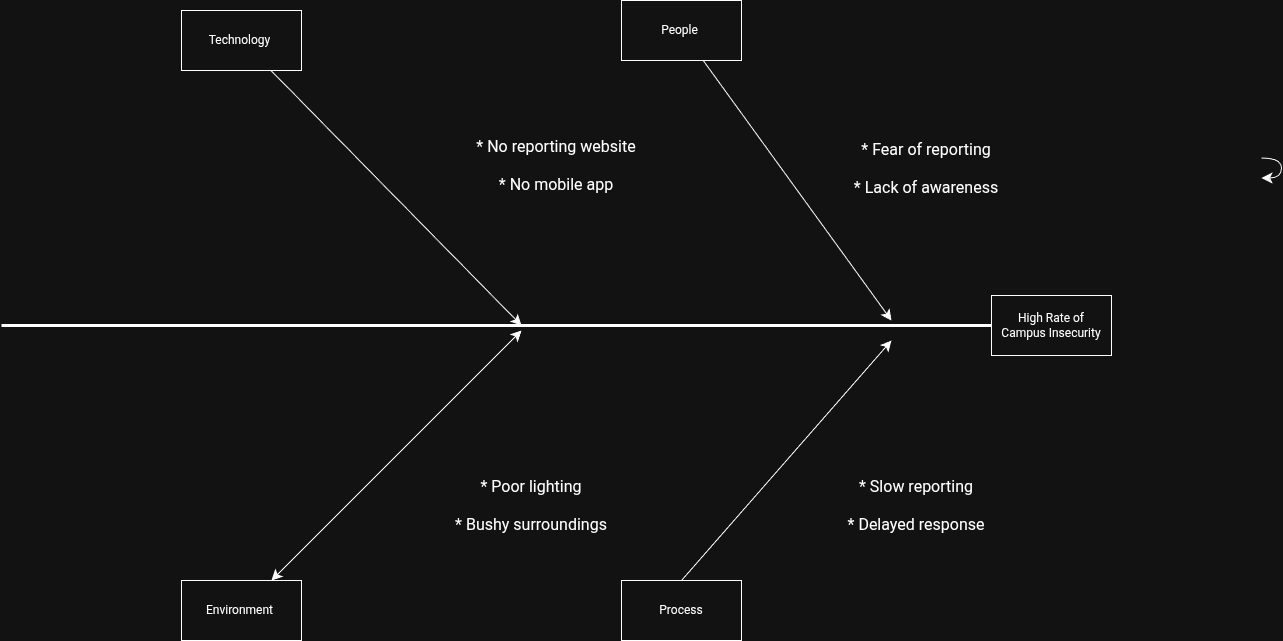

The diagram above was exported from draw.io. Its source (the exported page's mxGraphModel, read from the mxfile embedded in the PNG):
<mxGraphModel dx="1767" dy="1650" grid="1" gridSize="10" guides="1" tooltips="1" connect="1" arrows="1" fold="1" page="1" pageScale="1" pageWidth="827" pageHeight="1169" math="0" shadow="0">
  <root>
    <mxCell id="0" />
    <mxCell id="1" parent="0" />
    <mxCell id="ebVKcsITBR_a1d-Z9i9z-14" parent="1" style="text;html=1;whiteSpace=wrap;strokeColor=none;fillColor=none;align=center;verticalAlign=middle;rounded=0;fontSize=16;" value="* Fear of reporting&lt;div&gt;&lt;br&gt;&lt;div&gt;* Lack of awareness&lt;/div&gt;&lt;/div&gt;" vertex="1">
      <mxGeometry height="315" width="670" x="200" y="240" as="geometry" />
    </mxCell>
    <mxCell id="ebVKcsITBR_a1d-Z9i9z-1" edge="1" parent="1" style="edgeStyle=none;orthogonalLoop=1;jettySize=auto;html=1;rounded=0;fontSize=12;startSize=8;endSize=8;curved=1;strokeWidth=3;entryX=1;entryY=0.5;entryDx=0;entryDy=0;" target="ebVKcsITBR_a1d-Z9i9z-2" value="">
      <mxGeometry relative="1" width="120" as="geometry">
        <Array as="points" />
        <mxPoint x="-390" y="555" as="sourcePoint" />
        <mxPoint x="380" y="555" as="targetPoint" />
      </mxGeometry>
    </mxCell>
    <mxCell id="ebVKcsITBR_a1d-Z9i9z-2" parent="1" style="whiteSpace=wrap;html=1;" value="High Rate of&lt;div&gt;Campus Insecurity&lt;/div&gt;" vertex="1">
      <mxGeometry height="60" width="120" x="600" y="525" as="geometry" />
    </mxCell>
    <mxCell id="ebVKcsITBR_a1d-Z9i9z-3" edge="1" parent="1" source="ebVKcsITBR_a1d-Z9i9z-7" style="orthogonalLoop=1;jettySize=auto;html=1;rounded=0;fontSize=12;startSize=8;endSize=8;" value="">
      <mxGeometry relative="1" width="120" as="geometry">
        <mxPoint x="310" y="290" as="sourcePoint" />
        <mxPoint x="500" y="550" as="targetPoint" />
      </mxGeometry>
    </mxCell>
    <mxCell id="ebVKcsITBR_a1d-Z9i9z-4" edge="1" parent="1" style="edgeStyle=none;orthogonalLoop=1;jettySize=auto;html=1;rounded=0;fontSize=12;startSize=8;endSize=8;curved=1;" value="">
      <mxGeometry relative="1" width="120" as="geometry">
        <Array as="points" />
        <mxPoint x="290" y="810" as="sourcePoint" />
        <mxPoint x="500" y="570" as="targetPoint" />
      </mxGeometry>
    </mxCell>
    <mxCell id="ebVKcsITBR_a1d-Z9i9z-5" edge="1" parent="1" source="ebVKcsITBR_a1d-Z9i9z-10" style="edgeStyle=none;orthogonalLoop=1;jettySize=auto;html=1;rounded=0;fontSize=12;startSize=8;endSize=8;curved=1;" value="">
      <mxGeometry relative="1" width="120" as="geometry">
        <Array as="points" />
        <mxPoint x="-100" y="790" as="sourcePoint" />
        <mxPoint x="130" y="560" as="targetPoint" />
      </mxGeometry>
    </mxCell>
    <mxCell id="ebVKcsITBR_a1d-Z9i9z-6" edge="1" parent="1" source="ebVKcsITBR_a1d-Z9i9z-12" style="edgeStyle=none;orthogonalLoop=1;jettySize=auto;html=1;rounded=0;fontSize=12;startSize=8;endSize=8;curved=1;" value="">
      <mxGeometry relative="1" width="120" as="geometry">
        <Array as="points" />
        <mxPoint x="-100" y="300" as="sourcePoint" />
        <mxPoint x="130" y="555" as="targetPoint" />
      </mxGeometry>
    </mxCell>
    <mxCell id="ebVKcsITBR_a1d-Z9i9z-8" edge="1" parent="1" style="orthogonalLoop=1;jettySize=auto;html=1;rounded=0;fontSize=12;startSize=8;endSize=8;" target="ebVKcsITBR_a1d-Z9i9z-7" value="">
      <mxGeometry relative="1" width="120" as="geometry">
        <mxPoint x="310" y="290" as="sourcePoint" />
        <mxPoint x="500" y="550" as="targetPoint" />
      </mxGeometry>
    </mxCell>
    <mxCell id="ebVKcsITBR_a1d-Z9i9z-7" parent="1" style="whiteSpace=wrap;html=1;" value="People&amp;nbsp;" vertex="1">
      <mxGeometry height="60" width="120" x="230" y="230" as="geometry" />
    </mxCell>
    <mxCell id="ebVKcsITBR_a1d-Z9i9z-9" parent="1" style="whiteSpace=wrap;html=1;" value="Process" vertex="1">
      <mxGeometry height="60" width="120" x="230" y="810" as="geometry" />
    </mxCell>
    <mxCell id="ebVKcsITBR_a1d-Z9i9z-11" edge="1" parent="1" style="edgeStyle=none;orthogonalLoop=1;jettySize=auto;html=1;rounded=0;fontSize=12;startSize=8;endSize=8;curved=1;" target="ebVKcsITBR_a1d-Z9i9z-10" value="">
      <mxGeometry relative="1" width="120" as="geometry">
        <Array as="points" />
        <mxPoint x="-100" y="790" as="sourcePoint" />
        <mxPoint x="130" y="560" as="targetPoint" />
      </mxGeometry>
    </mxCell>
    <mxCell id="ebVKcsITBR_a1d-Z9i9z-10" parent="1" style="whiteSpace=wrap;html=1;" value="Environment&amp;nbsp;" vertex="1">
      <mxGeometry height="60" width="120" x="-210" y="810" as="geometry" />
    </mxCell>
    <mxCell id="ebVKcsITBR_a1d-Z9i9z-13" edge="1" parent="1" style="edgeStyle=none;orthogonalLoop=1;jettySize=auto;html=1;rounded=0;fontSize=12;startSize=8;endSize=8;curved=1;" target="ebVKcsITBR_a1d-Z9i9z-12" value="">
      <mxGeometry relative="1" width="120" as="geometry">
        <Array as="points" />
        <mxPoint x="-100" y="300" as="sourcePoint" />
        <mxPoint x="130" y="555" as="targetPoint" />
      </mxGeometry>
    </mxCell>
    <mxCell id="ebVKcsITBR_a1d-Z9i9z-12" parent="1" style="whiteSpace=wrap;html=1;" value="Technology&amp;nbsp;" vertex="1">
      <mxGeometry height="60" width="120" x="-210" y="240" as="geometry" />
    </mxCell>
    <mxCell id="ebVKcsITBR_a1d-Z9i9z-16" edge="1" parent="1" source="ebVKcsITBR_a1d-Z9i9z-14" style="edgeStyle=orthogonalEdgeStyle;curved=1;rounded=0;orthogonalLoop=1;jettySize=auto;html=1;innerLoopWaypoints=1;fontSize=12;startSize=8;endSize=8;" target="ebVKcsITBR_a1d-Z9i9z-14">
      <mxGeometry relative="1" as="geometry" />
    </mxCell>
    <mxCell id="ebVKcsITBR_a1d-Z9i9z-17" parent="1" style="text;html=1;whiteSpace=wrap;strokeColor=none;fillColor=none;align=center;verticalAlign=middle;rounded=0;fontSize=16;" value="* Slow re&lt;span style=&quot;background-color: transparent; color: light-dark(rgb(0, 0, 0), rgb(255, 255, 255));&quot;&gt;porting&lt;/span&gt;&lt;div&gt;&lt;div&gt;&lt;br&gt;&lt;/div&gt;&lt;div&gt;* Delayed response&lt;/div&gt;&lt;/div&gt;" vertex="1">
      <mxGeometry height="150" width="230" x="410" y="660" as="geometry" />
    </mxCell>
    <mxCell id="ebVKcsITBR_a1d-Z9i9z-18" parent="1" style="text;html=1;whiteSpace=wrap;strokeColor=none;fillColor=none;align=center;verticalAlign=middle;rounded=0;fontSize=16;" value="* No reporting website&lt;div&gt;&lt;br&gt;&lt;/div&gt;&lt;div&gt;* No mobile app&lt;/div&gt;" vertex="1">
      <mxGeometry height="190" width="190" x="70" y="300" as="geometry" />
    </mxCell>
    <mxCell id="ebVKcsITBR_a1d-Z9i9z-20" parent="1" style="text;html=1;whiteSpace=wrap;strokeColor=none;fillColor=none;align=center;verticalAlign=middle;rounded=0;fontSize=16;" value="* Poor lighting&lt;div&gt;&lt;br&gt;&lt;/div&gt;&lt;div&gt;* Bushy surroundings&lt;/div&gt;" vertex="1">
      <mxGeometry height="190" width="320" x="-20" y="640" as="geometry" />
    </mxCell>
  </root>
</mxGraphModel>